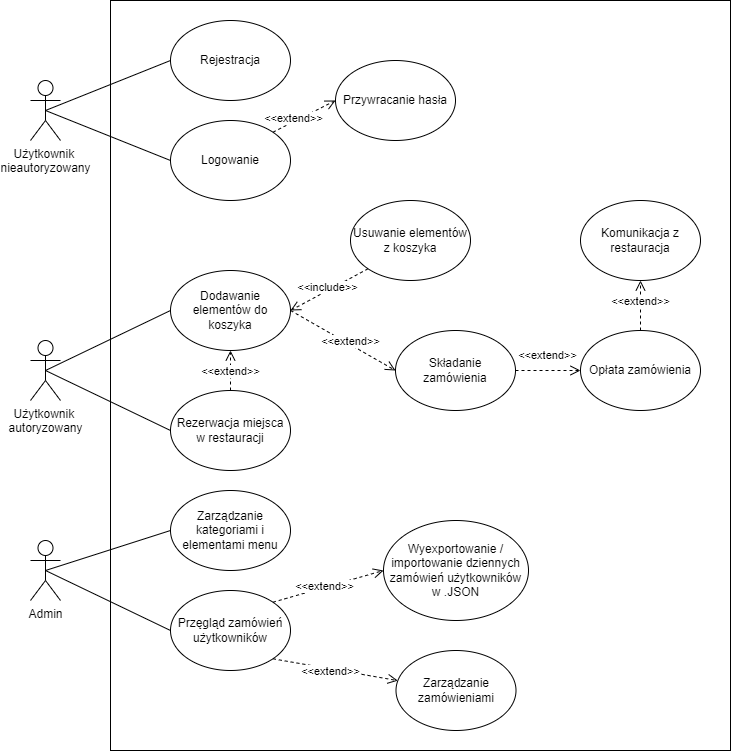

The diagram above was exported from draw.io. Its source (the exported page's mxGraphModel, read from the mxfile embedded in the PNG):
<mxGraphModel dx="1888" dy="628" grid="1" gridSize="10" guides="1" tooltips="1" connect="1" arrows="1" fold="1" page="1" pageScale="1" pageWidth="850" pageHeight="1100" math="0" shadow="0">
  <root>
    <mxCell id="0" />
    <mxCell id="1" parent="0" />
    <mxCell id="uAmP3saHMdXgE0Ry9SWT-1" value="Użytkownik &lt;br&gt;nieautoryzowany&lt;br&gt;" style="shape=umlActor;verticalLabelPosition=bottom;verticalAlign=top;html=1;outlineConnect=0;" parent="1" vertex="1">
      <mxGeometry y="270" width="30" height="60" as="geometry" />
    </mxCell>
    <mxCell id="uAmP3saHMdXgE0Ry9SWT-2" value="" style="rounded=0;whiteSpace=wrap;html=1;" parent="1" vertex="1">
      <mxGeometry x="80" y="190" width="620" height="750" as="geometry" />
    </mxCell>
    <mxCell id="uAmP3saHMdXgE0Ry9SWT-3" value="Rejestracja" style="ellipse;whiteSpace=wrap;html=1;" parent="1" vertex="1">
      <mxGeometry x="140" y="210" width="120" height="80" as="geometry" />
    </mxCell>
    <mxCell id="uAmP3saHMdXgE0Ry9SWT-4" value="Logowanie" style="ellipse;whiteSpace=wrap;html=1;" parent="1" vertex="1">
      <mxGeometry x="140" y="310" width="120" height="80" as="geometry" />
    </mxCell>
    <mxCell id="uAmP3saHMdXgE0Ry9SWT-5" value="Dodawanie elementów do koszyka" style="ellipse;whiteSpace=wrap;html=1;" parent="1" vertex="1">
      <mxGeometry x="140" y="460" width="120" height="80" as="geometry" />
    </mxCell>
    <mxCell id="uAmP3saHMdXgE0Ry9SWT-11" value="Składanie zamówienia" style="ellipse;whiteSpace=wrap;html=1;" parent="1" vertex="1">
      <mxGeometry x="365" y="520" width="120" height="80" as="geometry" />
    </mxCell>
    <mxCell id="uAmP3saHMdXgE0Ry9SWT-15" value="Admin" style="shape=umlActor;verticalLabelPosition=bottom;verticalAlign=top;html=1;" parent="1" vertex="1">
      <mxGeometry y="730" width="30" height="60" as="geometry" />
    </mxCell>
    <mxCell id="uAmP3saHMdXgE0Ry9SWT-16" value="Usuwanie elementów z koszyka" style="ellipse;whiteSpace=wrap;html=1;" parent="1" vertex="1">
      <mxGeometry x="320" y="390" width="120" height="80" as="geometry" />
    </mxCell>
    <mxCell id="uAmP3saHMdXgE0Ry9SWT-17" value="&amp;lt;&amp;lt;include&amp;gt;&amp;gt;" style="html=1;verticalAlign=bottom;endArrow=open;dashed=1;endSize=8;rounded=0;exitX=0;exitY=1;exitDx=0;exitDy=0;entryX=1;entryY=0.5;entryDx=0;entryDy=0;" parent="1" source="uAmP3saHMdXgE0Ry9SWT-16" target="uAmP3saHMdXgE0Ry9SWT-5" edge="1">
      <mxGeometry x="0.1082" y="5" relative="1" as="geometry">
        <mxPoint x="377.57359312880726" y="641.7157287525383" as="sourcePoint" />
        <mxPoint x="260" y="560" as="targetPoint" />
        <mxPoint as="offset" />
      </mxGeometry>
    </mxCell>
    <mxCell id="uAmP3saHMdXgE0Ry9SWT-19" value="Przywracanie hasła" style="ellipse;whiteSpace=wrap;html=1;" parent="1" vertex="1">
      <mxGeometry x="305" y="250" width="120" height="80" as="geometry" />
    </mxCell>
    <mxCell id="uAmP3saHMdXgE0Ry9SWT-20" value="&amp;lt;&amp;lt;extend&amp;gt;&amp;gt;" style="html=1;verticalAlign=bottom;endArrow=open;dashed=1;endSize=8;rounded=0;exitX=1;exitY=0;exitDx=0;exitDy=0;entryX=0;entryY=0.5;entryDx=0;entryDy=0;" parent="1" source="uAmP3saHMdXgE0Ry9SWT-4" target="uAmP3saHMdXgE0Ry9SWT-19" edge="1">
      <mxGeometry x="-0.416" y="-5" relative="1" as="geometry">
        <mxPoint x="600" y="280" as="sourcePoint" />
        <mxPoint x="440" y="330" as="targetPoint" />
        <mxPoint as="offset" />
      </mxGeometry>
    </mxCell>
    <mxCell id="uAmP3saHMdXgE0Ry9SWT-21" value="Opłata zamówienia" style="ellipse;whiteSpace=wrap;html=1;" parent="1" vertex="1">
      <mxGeometry x="550" y="520" width="120" height="80" as="geometry" />
    </mxCell>
    <mxCell id="uAmP3saHMdXgE0Ry9SWT-25" value="Komunikacja z restauracja" style="ellipse;whiteSpace=wrap;html=1;" parent="1" vertex="1">
      <mxGeometry x="550" y="390" width="120" height="80" as="geometry" />
    </mxCell>
    <mxCell id="uAmP3saHMdXgE0Ry9SWT-26" value="&amp;lt;&amp;lt;extend&amp;gt;&amp;gt;" style="html=1;verticalAlign=bottom;endArrow=open;dashed=1;endSize=8;rounded=0;exitX=0.5;exitY=0;exitDx=0;exitDy=0;entryX=0.5;entryY=1;entryDx=0;entryDy=0;" parent="1" source="uAmP3saHMdXgE0Ry9SWT-21" target="uAmP3saHMdXgE0Ry9SWT-25" edge="1">
      <mxGeometry x="-0.2" relative="1" as="geometry">
        <mxPoint x="549.9964068711929" y="421.71572875253787" as="sourcePoint" />
        <mxPoint x="597.5699999999999" y="370" as="targetPoint" />
        <mxPoint as="offset" />
      </mxGeometry>
    </mxCell>
    <mxCell id="uAmP3saHMdXgE0Ry9SWT-30" value="Zarządzanie kategoriami i elementami menu" style="ellipse;whiteSpace=wrap;html=1;" parent="1" vertex="1">
      <mxGeometry x="140" y="680" width="120" height="80" as="geometry" />
    </mxCell>
    <mxCell id="uAmP3saHMdXgE0Ry9SWT-34" value="Przęgląd zamówień użytkowników" style="ellipse;whiteSpace=wrap;html=1;" parent="1" vertex="1">
      <mxGeometry x="140" y="780" width="120" height="80" as="geometry" />
    </mxCell>
    <mxCell id="uAmP3saHMdXgE0Ry9SWT-36" value="Wyexportowanie /&lt;br&gt;importowanie dziennych zamówień użytkowników w .JSON" style="ellipse;whiteSpace=wrap;html=1;" parent="1" vertex="1">
      <mxGeometry x="353" y="710" width="145" height="100" as="geometry" />
    </mxCell>
    <mxCell id="uAmP3saHMdXgE0Ry9SWT-38" value="Zarządzanie zamówieniami" style="ellipse;whiteSpace=wrap;html=1;" parent="1" vertex="1">
      <mxGeometry x="365.5" y="840" width="120" height="80" as="geometry" />
    </mxCell>
    <mxCell id="PvTiu8i7SZT4SLeJGWw0-1" value="Rezerwacja miejsca w restauracji" style="ellipse;whiteSpace=wrap;html=1;" parent="1" vertex="1">
      <mxGeometry x="140" y="580" width="120" height="80" as="geometry" />
    </mxCell>
    <mxCell id="PvTiu8i7SZT4SLeJGWw0-4" value="&amp;lt;&amp;lt;extend&amp;gt;&amp;gt;" style="html=1;verticalAlign=bottom;endArrow=open;dashed=1;endSize=8;rounded=0;exitX=0.5;exitY=0;exitDx=0;exitDy=0;entryX=0.5;entryY=1;entryDx=0;entryDy=0;" parent="1" source="PvTiu8i7SZT4SLeJGWw0-1" target="uAmP3saHMdXgE0Ry9SWT-5" edge="1">
      <mxGeometry x="-0.5" relative="1" as="geometry">
        <mxPoint x="469.99640687119296" y="389.99572875253784" as="sourcePoint" />
        <mxPoint x="527.5699999999999" y="298.28" as="targetPoint" />
        <mxPoint as="offset" />
      </mxGeometry>
    </mxCell>
    <mxCell id="PpWOjjFLpsjyHOoJbC1y-1" value="Użytkownik &lt;br&gt;autoryzowany" style="shape=umlActor;verticalLabelPosition=bottom;verticalAlign=top;html=1;outlineConnect=0;" parent="1" vertex="1">
      <mxGeometry y="530" width="30" height="60" as="geometry" />
    </mxCell>
    <mxCell id="PpWOjjFLpsjyHOoJbC1y-5" value="" style="endArrow=none;html=1;rounded=0;entryX=0;entryY=0.5;entryDx=0;entryDy=0;exitX=0.5;exitY=0.5;exitDx=0;exitDy=0;exitPerimeter=0;" parent="1" source="uAmP3saHMdXgE0Ry9SWT-1" target="uAmP3saHMdXgE0Ry9SWT-4" edge="1">
      <mxGeometry width="50" height="50" relative="1" as="geometry">
        <mxPoint x="-30" y="440" as="sourcePoint" />
        <mxPoint x="20" y="390" as="targetPoint" />
      </mxGeometry>
    </mxCell>
    <mxCell id="PpWOjjFLpsjyHOoJbC1y-7" value="" style="endArrow=none;html=1;rounded=0;exitX=0.5;exitY=0.5;exitDx=0;exitDy=0;exitPerimeter=0;entryX=0;entryY=0.5;entryDx=0;entryDy=0;" parent="1" source="PpWOjjFLpsjyHOoJbC1y-1" target="PvTiu8i7SZT4SLeJGWw0-1" edge="1">
      <mxGeometry width="50" height="50" relative="1" as="geometry">
        <mxPoint x="20" y="420" as="sourcePoint" />
        <mxPoint x="70" y="370" as="targetPoint" />
      </mxGeometry>
    </mxCell>
    <mxCell id="PpWOjjFLpsjyHOoJbC1y-8" value="" style="endArrow=none;html=1;rounded=0;exitX=0.5;exitY=0.5;exitDx=0;exitDy=0;exitPerimeter=0;entryX=0;entryY=0.5;entryDx=0;entryDy=0;" parent="1" source="PpWOjjFLpsjyHOoJbC1y-1" target="uAmP3saHMdXgE0Ry9SWT-5" edge="1">
      <mxGeometry width="50" height="50" relative="1" as="geometry">
        <mxPoint x="100" y="570" as="sourcePoint" />
        <mxPoint x="150" y="520" as="targetPoint" />
      </mxGeometry>
    </mxCell>
    <mxCell id="PpWOjjFLpsjyHOoJbC1y-9" value="" style="endArrow=none;html=1;rounded=0;exitX=0.5;exitY=0.5;exitDx=0;exitDy=0;exitPerimeter=0;entryX=0;entryY=0.5;entryDx=0;entryDy=0;" parent="1" source="uAmP3saHMdXgE0Ry9SWT-1" target="uAmP3saHMdXgE0Ry9SWT-3" edge="1">
      <mxGeometry width="50" height="50" relative="1" as="geometry">
        <mxPoint x="60" y="270" as="sourcePoint" />
        <mxPoint x="110" y="220" as="targetPoint" />
      </mxGeometry>
    </mxCell>
    <mxCell id="PpWOjjFLpsjyHOoJbC1y-12" value="" style="endArrow=none;html=1;rounded=0;exitX=0.5;exitY=0.5;exitDx=0;exitDy=0;exitPerimeter=0;entryX=0;entryY=0.5;entryDx=0;entryDy=0;" parent="1" source="uAmP3saHMdXgE0Ry9SWT-15" target="uAmP3saHMdXgE0Ry9SWT-30" edge="1">
      <mxGeometry width="50" height="50" relative="1" as="geometry">
        <mxPoint x="160" y="780" as="sourcePoint" />
        <mxPoint x="210" y="730" as="targetPoint" />
      </mxGeometry>
    </mxCell>
    <mxCell id="PpWOjjFLpsjyHOoJbC1y-13" value="" style="endArrow=none;html=1;rounded=0;exitX=0.5;exitY=0.5;exitDx=0;exitDy=0;exitPerimeter=0;entryX=0;entryY=0.5;entryDx=0;entryDy=0;" parent="1" source="uAmP3saHMdXgE0Ry9SWT-15" target="uAmP3saHMdXgE0Ry9SWT-34" edge="1">
      <mxGeometry width="50" height="50" relative="1" as="geometry">
        <mxPoint y="760" as="sourcePoint" />
        <mxPoint x="50" y="710" as="targetPoint" />
      </mxGeometry>
    </mxCell>
    <mxCell id="PpWOjjFLpsjyHOoJbC1y-14" value="&amp;lt;&amp;lt;extend&amp;gt;&amp;gt;" style="html=1;verticalAlign=bottom;endArrow=open;dashed=1;endSize=8;rounded=0;exitX=1;exitY=1;exitDx=0;exitDy=0;" parent="1" source="uAmP3saHMdXgE0Ry9SWT-34" target="uAmP3saHMdXgE0Ry9SWT-38" edge="1">
      <mxGeometry x="-0.0466" y="-11" relative="1" as="geometry">
        <mxPoint x="305" y="770" as="sourcePoint" />
        <mxPoint x="364.4446038580745" y="736.0316549382433" as="targetPoint" />
        <mxPoint y="1" as="offset" />
      </mxGeometry>
    </mxCell>
    <mxCell id="asP-EcqhVvOu8ldphVM8-1" value="&amp;lt;&amp;lt;extend&amp;gt;&amp;gt;" style="html=1;verticalAlign=bottom;endArrow=open;dashed=1;endSize=8;rounded=0;exitX=1;exitY=0.5;exitDx=0;exitDy=0;entryX=0;entryY=0.5;entryDx=0;entryDy=0;" parent="1" source="uAmP3saHMdXgE0Ry9SWT-5" target="uAmP3saHMdXgE0Ry9SWT-11" edge="1">
      <mxGeometry x="0.1897" y="-5" relative="1" as="geometry">
        <mxPoint x="210" y="590" as="sourcePoint" />
        <mxPoint x="210" y="550" as="targetPoint" />
        <mxPoint as="offset" />
      </mxGeometry>
    </mxCell>
    <mxCell id="asP-EcqhVvOu8ldphVM8-2" value="&amp;lt;&amp;lt;extend&amp;gt;&amp;gt;" style="html=1;verticalAlign=bottom;endArrow=open;dashed=1;endSize=8;rounded=0;exitX=1;exitY=0.5;exitDx=0;exitDy=0;entryX=0;entryY=0.5;entryDx=0;entryDy=0;" parent="1" source="uAmP3saHMdXgE0Ry9SWT-11" target="uAmP3saHMdXgE0Ry9SWT-21" edge="1">
      <mxGeometry x="-0.0156" y="6" relative="1" as="geometry">
        <mxPoint x="460" y="440" as="sourcePoint" />
        <mxPoint x="565" y="500" as="targetPoint" />
        <mxPoint as="offset" />
      </mxGeometry>
    </mxCell>
    <mxCell id="asP-EcqhVvOu8ldphVM8-3" value="&amp;lt;&amp;lt;extend&amp;gt;&amp;gt;" style="html=1;verticalAlign=bottom;endArrow=open;dashed=1;endSize=8;rounded=0;entryX=0;entryY=0.5;entryDx=0;entryDy=0;exitX=1;exitY=0;exitDx=0;exitDy=0;" parent="1" source="uAmP3saHMdXgE0Ry9SWT-34" target="uAmP3saHMdXgE0Ry9SWT-36" edge="1">
      <mxGeometry x="-0.105" y="-8" relative="1" as="geometry">
        <mxPoint x="280" y="680" as="sourcePoint" />
        <mxPoint x="385" y="740" as="targetPoint" />
        <mxPoint as="offset" />
      </mxGeometry>
    </mxCell>
  </root>
</mxGraphModel>